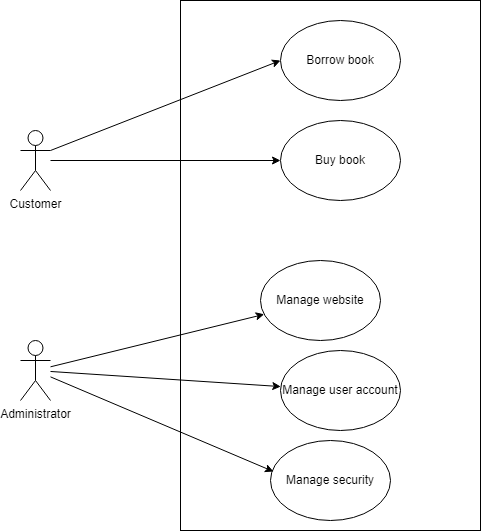

The diagram above was exported from draw.io. Its source (the exported page's mxGraphModel, read from the mxfile embedded in the PNG):
<mxGraphModel dx="1066" dy="613" grid="1" gridSize="10" guides="1" tooltips="1" connect="1" arrows="1" fold="1" page="1" pageScale="1" pageWidth="850" pageHeight="1100" math="0" shadow="0">
  <root>
    <mxCell id="0" />
    <mxCell id="1" parent="0" />
    <mxCell id="9nVhQDiO9nIUqJqeM72X-1" value="Customer" style="shape=umlActor;verticalLabelPosition=bottom;verticalAlign=top;html=1;outlineConnect=0;" vertex="1" parent="1">
      <mxGeometry x="90" y="150" width="30" height="60" as="geometry" />
    </mxCell>
    <mxCell id="9nVhQDiO9nIUqJqeM72X-2" value="Administrator" style="shape=umlActor;verticalLabelPosition=bottom;verticalAlign=top;html=1;outlineConnect=0;" vertex="1" parent="1">
      <mxGeometry x="90" y="360" width="30" height="60" as="geometry" />
    </mxCell>
    <mxCell id="9nVhQDiO9nIUqJqeM72X-3" value="" style="rounded=0;whiteSpace=wrap;html=1;" vertex="1" parent="1">
      <mxGeometry x="250" y="20" width="300" height="530" as="geometry" />
    </mxCell>
    <mxCell id="9nVhQDiO9nIUqJqeM72X-4" value="Borrow book" style="ellipse;whiteSpace=wrap;html=1;" vertex="1" parent="1">
      <mxGeometry x="350" y="40" width="120" height="80" as="geometry" />
    </mxCell>
    <mxCell id="9nVhQDiO9nIUqJqeM72X-5" value="Buy book" style="ellipse;whiteSpace=wrap;html=1;" vertex="1" parent="1">
      <mxGeometry x="350" y="140" width="120" height="80" as="geometry" />
    </mxCell>
    <mxCell id="9nVhQDiO9nIUqJqeM72X-6" value="" style="endArrow=classic;html=1;rounded=0;entryX=0;entryY=0.5;entryDx=0;entryDy=0;exitX=1;exitY=0.3333333333333333;exitDx=0;exitDy=0;exitPerimeter=0;" edge="1" parent="1" source="9nVhQDiO9nIUqJqeM72X-1" target="9nVhQDiO9nIUqJqeM72X-4">
      <mxGeometry width="50" height="50" relative="1" as="geometry">
        <mxPoint x="140" y="180" as="sourcePoint" />
        <mxPoint x="190" y="130" as="targetPoint" />
      </mxGeometry>
    </mxCell>
    <mxCell id="9nVhQDiO9nIUqJqeM72X-7" value="" style="endArrow=classic;html=1;rounded=0;" edge="1" parent="1" source="9nVhQDiO9nIUqJqeM72X-1" target="9nVhQDiO9nIUqJqeM72X-5">
      <mxGeometry width="50" height="50" relative="1" as="geometry">
        <mxPoint x="140" y="220" as="sourcePoint" />
        <mxPoint x="190" y="170" as="targetPoint" />
      </mxGeometry>
    </mxCell>
    <mxCell id="9nVhQDiO9nIUqJqeM72X-8" value="Manage website" style="ellipse;whiteSpace=wrap;html=1;" vertex="1" parent="1">
      <mxGeometry x="330" y="280" width="120" height="80" as="geometry" />
    </mxCell>
    <mxCell id="9nVhQDiO9nIUqJqeM72X-9" value="Manage user account" style="ellipse;whiteSpace=wrap;html=1;" vertex="1" parent="1">
      <mxGeometry x="350" y="370" width="120" height="80" as="geometry" />
    </mxCell>
    <mxCell id="9nVhQDiO9nIUqJqeM72X-10" value="Manage security" style="ellipse;whiteSpace=wrap;html=1;" vertex="1" parent="1">
      <mxGeometry x="340" y="460" width="120" height="80" as="geometry" />
    </mxCell>
    <mxCell id="9nVhQDiO9nIUqJqeM72X-11" value="" style="endArrow=classic;html=1;rounded=0;" edge="1" parent="1" source="9nVhQDiO9nIUqJqeM72X-2" target="9nVhQDiO9nIUqJqeM72X-8">
      <mxGeometry width="50" height="50" relative="1" as="geometry">
        <mxPoint x="130" y="330" as="sourcePoint" />
        <mxPoint x="180" y="280" as="targetPoint" />
      </mxGeometry>
    </mxCell>
    <mxCell id="9nVhQDiO9nIUqJqeM72X-12" value="" style="endArrow=classic;html=1;rounded=0;" edge="1" parent="1" source="9nVhQDiO9nIUqJqeM72X-2" target="9nVhQDiO9nIUqJqeM72X-9">
      <mxGeometry width="50" height="50" relative="1" as="geometry">
        <mxPoint x="140" y="340" as="sourcePoint" />
        <mxPoint x="190" y="290" as="targetPoint" />
      </mxGeometry>
    </mxCell>
    <mxCell id="9nVhQDiO9nIUqJqeM72X-13" value="" style="endArrow=classic;html=1;rounded=0;entryX=0.025;entryY=0.388;entryDx=0;entryDy=0;entryPerimeter=0;" edge="1" parent="1" source="9nVhQDiO9nIUqJqeM72X-2" target="9nVhQDiO9nIUqJqeM72X-10">
      <mxGeometry width="50" height="50" relative="1" as="geometry">
        <mxPoint x="150" y="395" as="sourcePoint" />
        <mxPoint x="200" y="345" as="targetPoint" />
      </mxGeometry>
    </mxCell>
  </root>
</mxGraphModel>